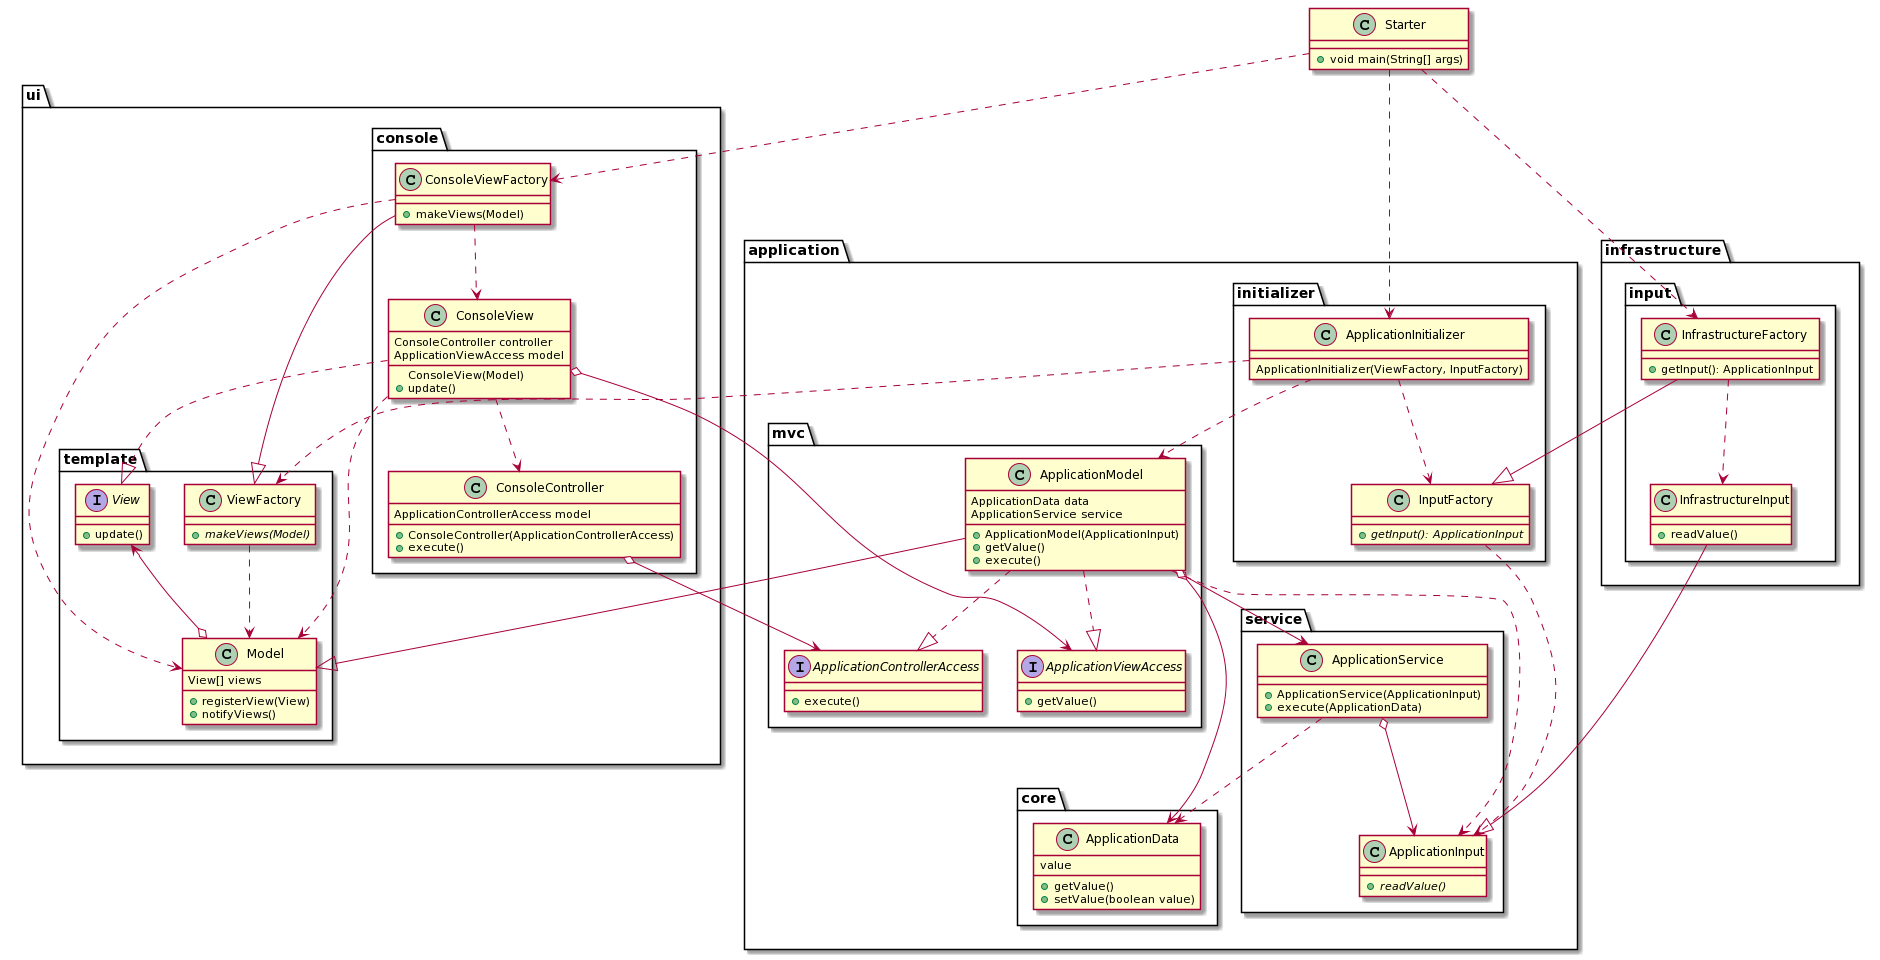

The diagram above was rendered by PlantUML. Its source (embedded in the PNG):
@startuml
package application{
    package core{
class ApplicationData
{
value
+getValue()
+setValue(boolean value)
}
    }
    package initializer{
class ApplicationInitializer
{
ApplicationInitializer(ViewFactory, InputFactory)
}
class InputFactory
{
+{abstract} getInput(): ApplicationInput
}
    }
    package mvc{
interface ApplicationControllerAccess
{
+ execute()
}
class ApplicationModel
{
ApplicationData data
ApplicationService service
+ApplicationModel(ApplicationInput)
+ getValue()
+ execute()
}
interface ApplicationViewAccess {
+ getValue()
}
    }
    package service{
class ApplicationService
{
+ApplicationService(ApplicationInput)
+ execute(ApplicationData)
}
class ApplicationInput
{
{abstract}+readValue()
}
    }
  }
  package ui{
    package template{ 
class Model {
View[] views
+ registerView(View)
+ notifyViews()
}
interface View
{ 
+ update()
}
class ViewFactory
{
+{abstract} makeViews(Model)
}

    }
    package console{
class ConsoleController
{
ApplicationControllerAccess model
+ ConsoleController(ApplicationControllerAccess)
+ execute()
}
class ConsoleView
{
ConsoleController controller
ApplicationViewAccess model
ConsoleView(Model) 
+ update()
}
class ConsoleViewFactory
{
+ makeViews(Model)
}
    }
  }

  package infrastructure{
    package input{
class InfrastructureInput {
+readValue()
}
class InfrastructureFactory{
+ getInput(): ApplicationInput
}
    }
  }


class Starter {
+ void main(String[] args)
}

ApplicationInitializer ..> ViewFactory
ApplicationInitializer ..> ApplicationModel
ApplicationInitializer ..> InputFactory
ViewFactory ..> Model

ApplicationModel --|> Model
ApplicationModel ..|> ApplicationControllerAccess
ApplicationModel ..|> ApplicationViewAccess
ApplicationModel o--> ApplicationData
ApplicationModel o--> ApplicationService

ApplicationService ..> ApplicationData
 
ConsoleController o--> ApplicationControllerAccess

ConsoleView ..> Model
ConsoleView o-->ApplicationViewAccess

ConsoleView ..|> View 
ConsoleView ..> ConsoleController 

ConsoleViewFactory --|> ViewFactory
ConsoleViewFactory ..> ConsoleView
ConsoleViewFactory ..> Model 
Model o-up-> View 

Starter ..> ApplicationInitializer
Starter ..>  ConsoleViewFactory
Starter ..> InfrastructureFactory
InfrastructureInput --|> ApplicationInput
InfrastructureFactory --|> InputFactory
InfrastructureFactory ..> InfrastructureInput
InputFactory ..> ApplicationInput
ApplicationService o--> ApplicationInput
ApplicationModel ..> ApplicationInput
@enduml